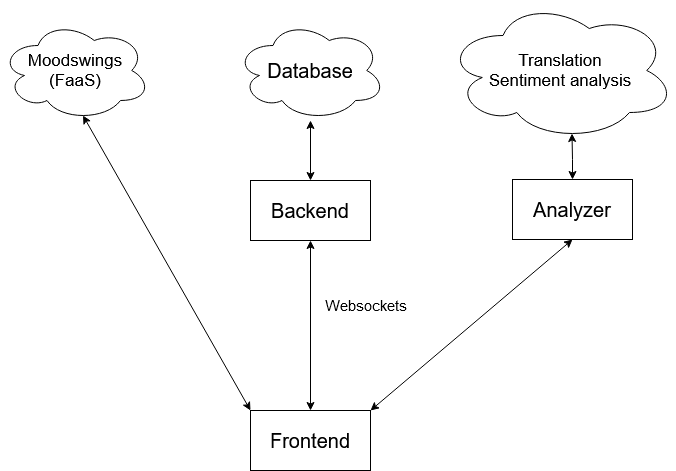

The diagram above was exported from draw.io. Its source (the exported page's mxGraphModel, read from the mxfile embedded in the PNG):
<mxGraphModel dx="1372" dy="822" grid="1" gridSize="10" guides="1" tooltips="1" connect="1" arrows="1" fold="1" page="1" pageScale="1" pageWidth="850" pageHeight="1100" math="0" shadow="0">
  <root>
    <mxCell id="0" />
    <mxCell id="1" parent="0" />
    <mxCell id="Gu_o1lyeJ5INT6qZlaH2-5" style="edgeStyle=orthogonalEdgeStyle;rounded=0;orthogonalLoop=1;jettySize=auto;html=1;entryX=0.5;entryY=1;entryDx=0;entryDy=0;entryPerimeter=0;startArrow=classic;startFill=1;" edge="1" parent="1" source="Gu_o1lyeJ5INT6qZlaH2-1">
      <mxGeometry relative="1" as="geometry">
        <mxPoint x="420" y="320" as="targetPoint" />
      </mxGeometry>
    </mxCell>
    <mxCell id="Gu_o1lyeJ5INT6qZlaH2-1" value="&lt;font style=&quot;font-size: 20px;&quot;&gt;Backend&lt;/font&gt;" style="rounded=0;whiteSpace=wrap;html=1;" vertex="1" parent="1">
      <mxGeometry x="360" y="380" width="120" height="60" as="geometry" />
    </mxCell>
    <mxCell id="Gu_o1lyeJ5INT6qZlaH2-7" value="&lt;div style=&quot;font-size: 17px;&quot;&gt;&lt;font style=&quot;font-size: 17px;&quot;&gt;Moodswings&lt;/font&gt;&lt;/div&gt;&lt;div style=&quot;font-size: 17px;&quot;&gt;&lt;font style=&quot;font-size: 17px;&quot;&gt;(FaaS)&lt;br&gt;&lt;/font&gt;&lt;/div&gt;" style="ellipse;shape=cloud;whiteSpace=wrap;html=1;" vertex="1" parent="1">
      <mxGeometry x="110" y="220" width="150" height="100" as="geometry" />
    </mxCell>
    <mxCell id="Gu_o1lyeJ5INT6qZlaH2-18" style="edgeStyle=orthogonalEdgeStyle;rounded=0;orthogonalLoop=1;jettySize=auto;html=1;entryX=0.55;entryY=0.95;entryDx=0;entryDy=0;entryPerimeter=0;startArrow=classic;startFill=1;" edge="1" parent="1" source="Gu_o1lyeJ5INT6qZlaH2-8" target="Gu_o1lyeJ5INT6qZlaH2-9">
      <mxGeometry relative="1" as="geometry" />
    </mxCell>
    <mxCell id="Gu_o1lyeJ5INT6qZlaH2-8" value="&lt;font style=&quot;font-size: 20px;&quot;&gt;Analyzer&lt;br&gt;&lt;/font&gt;" style="rounded=0;whiteSpace=wrap;html=1;" vertex="1" parent="1">
      <mxGeometry x="622" y="379" width="120" height="60" as="geometry" />
    </mxCell>
    <mxCell id="Gu_o1lyeJ5INT6qZlaH2-9" value="&lt;div style=&quot;font-size: 17px;&quot;&gt;&lt;font style=&quot;font-size: 17px;&quot;&gt;Translation&lt;/font&gt;&lt;/div&gt;&lt;div style=&quot;font-size: 17px;&quot;&gt;&lt;font style=&quot;font-size: 17px;&quot;&gt;Sentiment analysis&lt;br&gt;&lt;/font&gt;&lt;/div&gt;" style="ellipse;shape=cloud;whiteSpace=wrap;html=1;" vertex="1" parent="1">
      <mxGeometry x="555" y="200" width="230" height="140" as="geometry" />
    </mxCell>
    <mxCell id="Gu_o1lyeJ5INT6qZlaH2-10" value="&lt;font style=&quot;font-size: 20px;&quot;&gt;Database&lt;/font&gt;" style="ellipse;shape=cloud;whiteSpace=wrap;html=1;" vertex="1" parent="1">
      <mxGeometry x="345" y="220" width="150" height="100" as="geometry" />
    </mxCell>
    <mxCell id="Gu_o1lyeJ5INT6qZlaH2-14" style="edgeStyle=orthogonalEdgeStyle;rounded=0;orthogonalLoop=1;jettySize=auto;html=1;entryX=0.5;entryY=1;entryDx=0;entryDy=0;startArrow=classic;startFill=1;" edge="1" parent="1" source="Gu_o1lyeJ5INT6qZlaH2-13" target="Gu_o1lyeJ5INT6qZlaH2-1">
      <mxGeometry relative="1" as="geometry" />
    </mxCell>
    <mxCell id="Gu_o1lyeJ5INT6qZlaH2-19" style="rounded=0;orthogonalLoop=1;jettySize=auto;html=1;exitX=0;exitY=0;exitDx=0;exitDy=0;entryX=0.55;entryY=0.95;entryDx=0;entryDy=0;entryPerimeter=0;startArrow=classic;startFill=1;" edge="1" parent="1" source="Gu_o1lyeJ5INT6qZlaH2-13" target="Gu_o1lyeJ5INT6qZlaH2-7">
      <mxGeometry relative="1" as="geometry" />
    </mxCell>
    <mxCell id="Gu_o1lyeJ5INT6qZlaH2-20" style="rounded=0;orthogonalLoop=1;jettySize=auto;html=1;exitX=1;exitY=0;exitDx=0;exitDy=0;entryX=0.5;entryY=1;entryDx=0;entryDy=0;startArrow=classic;startFill=1;" edge="1" parent="1" source="Gu_o1lyeJ5INT6qZlaH2-13" target="Gu_o1lyeJ5INT6qZlaH2-8">
      <mxGeometry relative="1" as="geometry" />
    </mxCell>
    <mxCell id="Gu_o1lyeJ5INT6qZlaH2-13" value="&lt;font style=&quot;font-size: 20px;&quot;&gt;Frontend&lt;/font&gt;" style="rounded=0;whiteSpace=wrap;html=1;" vertex="1" parent="1">
      <mxGeometry x="360" y="610" width="120" height="60" as="geometry" />
    </mxCell>
    <mxCell id="Gu_o1lyeJ5INT6qZlaH2-15" value="&lt;div style=&quot;font-size: 15px;&quot;&gt;&lt;font style=&quot;font-size: 15px;&quot;&gt;Websockets&lt;/font&gt;&lt;/div&gt;" style="text;html=1;align=center;verticalAlign=middle;resizable=0;points=[];autosize=1;strokeColor=none;fillColor=none;" vertex="1" parent="1">
      <mxGeometry x="420" y="490" width="110" height="30" as="geometry" />
    </mxCell>
  </root>
</mxGraphModel>